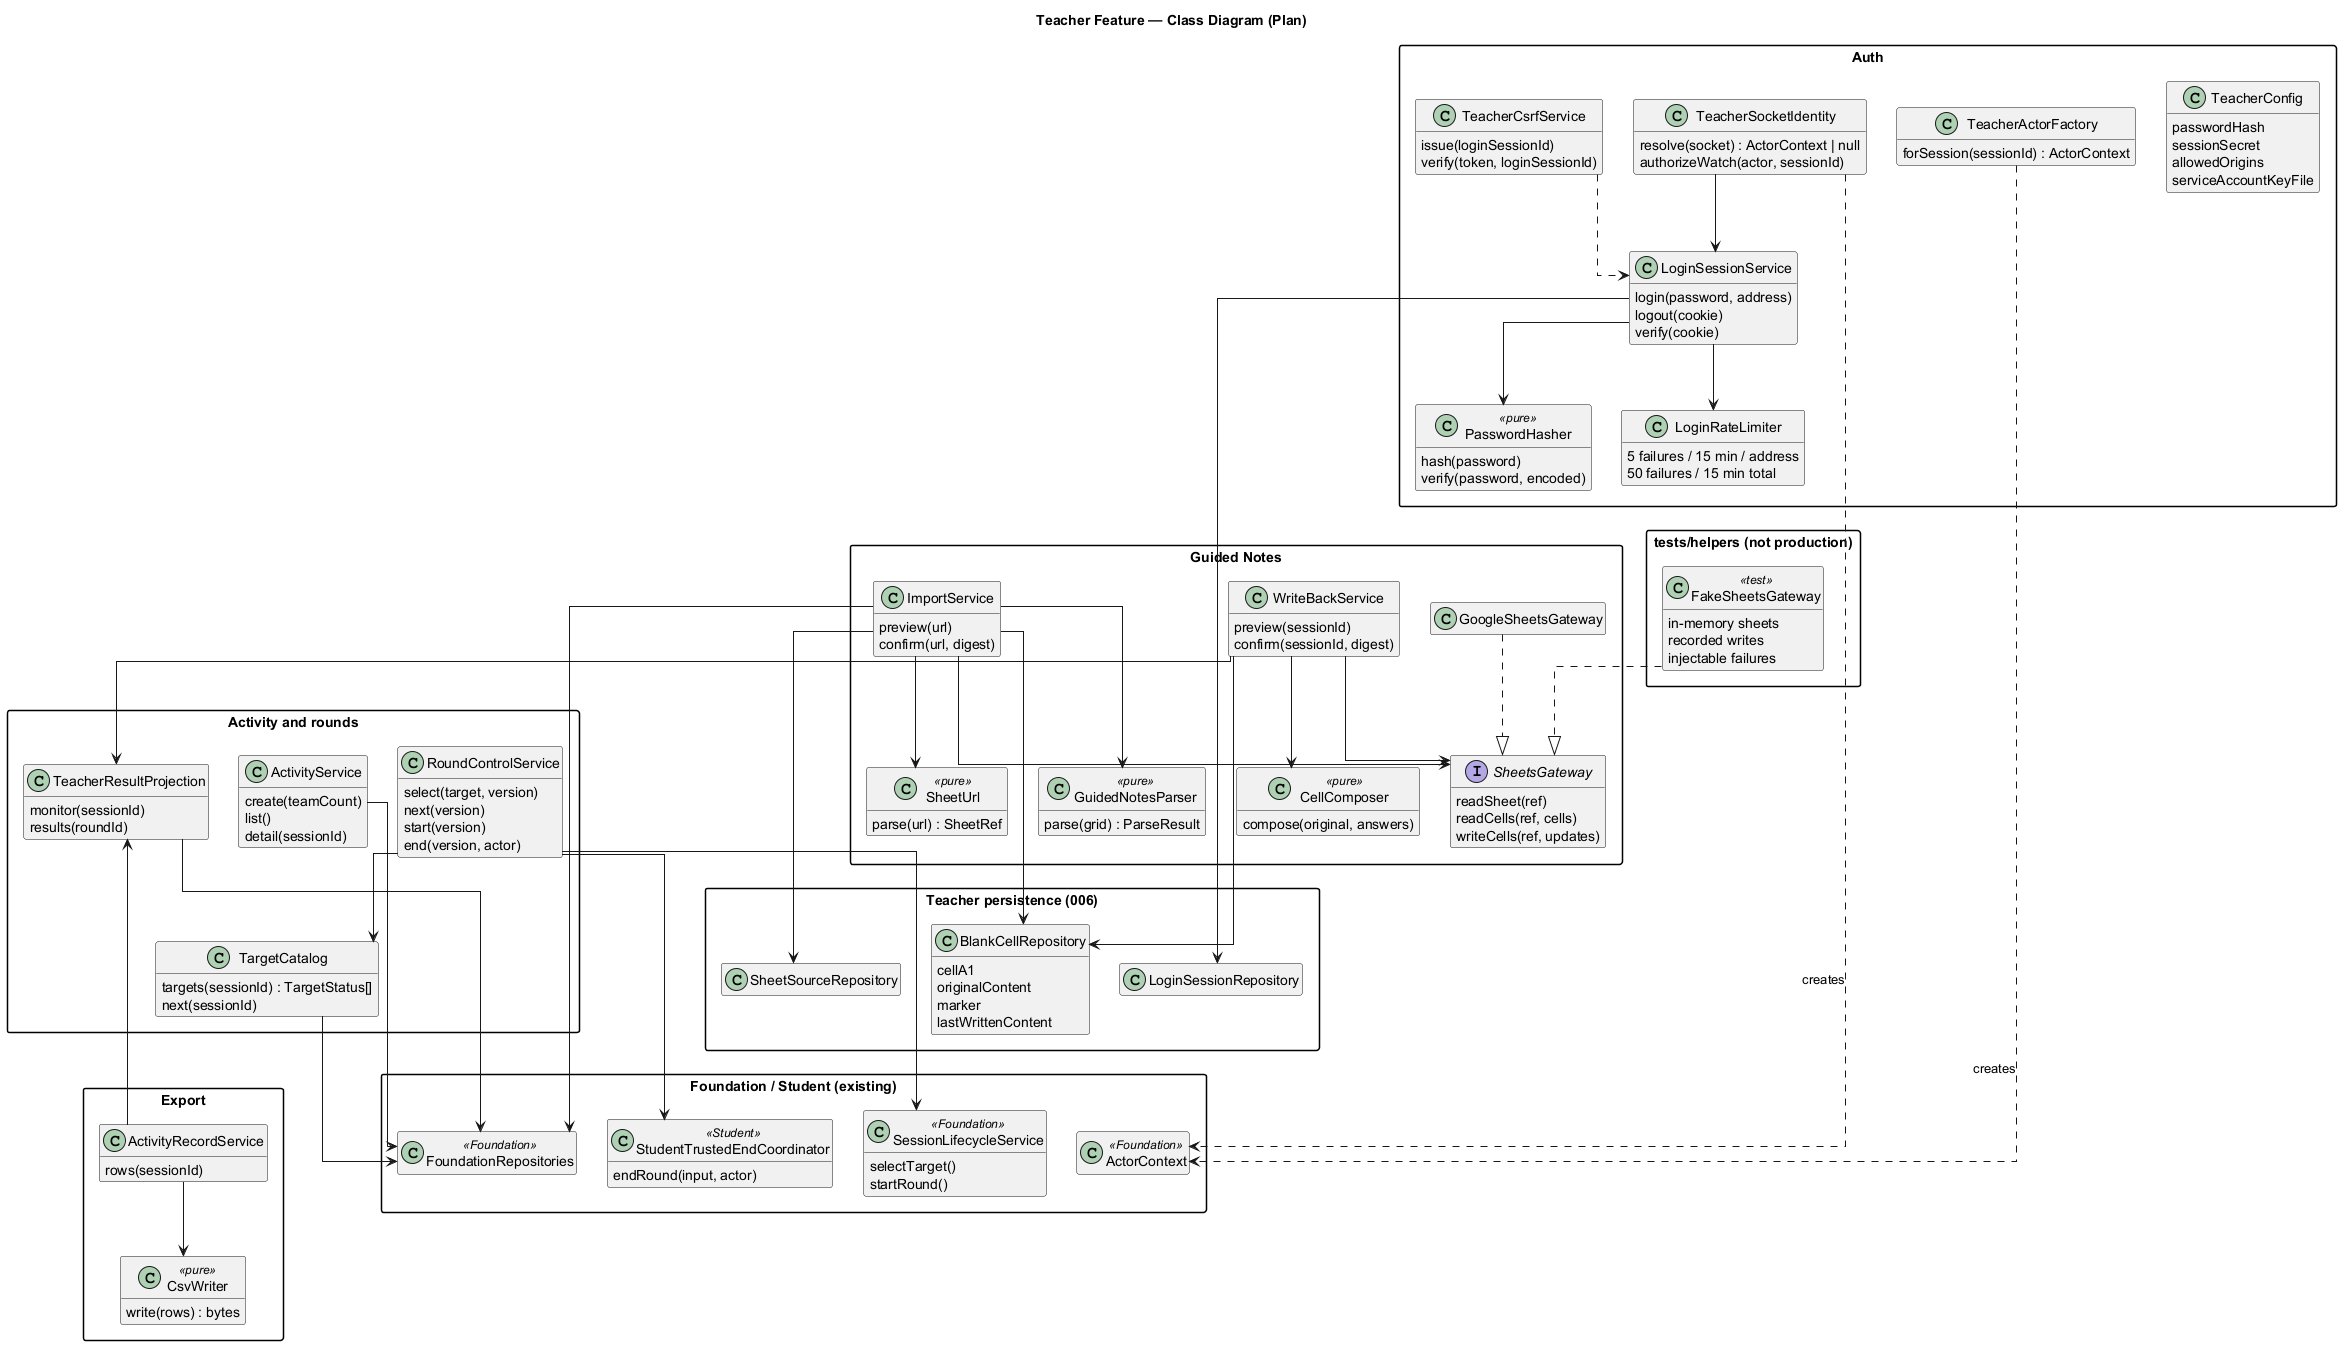

The diagram above was rendered by PlantUML. Its source (embedded in the PNG):
@startuml
title Teacher Feature — Class Diagram (Plan)
top to bottom direction
hide empty members
skinparam classAttributeIconSize 0
skinparam linetype ortho
skinparam nodesep 30
skinparam ranksep 60
skinparam packageStyle rectangle

package "Auth" {
  class TeacherConfig {
    passwordHash
    sessionSecret
    allowedOrigins
    serviceAccountKeyFile
  }
  class PasswordHasher <<pure>> {
    hash(password)
    verify(password, encoded)
  }
  class LoginRateLimiter {
    5 failures / 15 min / address
    50 failures / 15 min total
  }
  class LoginSessionService {
    login(password, address)
    logout(cookie)
    verify(cookie)
  }
  class TeacherCsrfService {
    issue(loginSessionId)
    verify(token, loginSessionId)
  }
  class TeacherActorFactory {
    forSession(sessionId) : ActorContext
  }
  class TeacherSocketIdentity {
    resolve(socket) : ActorContext | null
    authorizeWatch(actor, sessionId)
  }
}

package "Activity and rounds" {
  class ActivityService {
    create(teamCount)
    list()
    detail(sessionId)
  }
  class TargetCatalog {
    targets(sessionId) : TargetStatus[]
    next(sessionId)
  }
  class RoundControlService {
    select(target, version)
    next(version)
    start(version)
    end(version, actor)
  }
  class TeacherResultProjection {
    monitor(sessionId)
    results(roundId)
  }
}

package "Guided Notes" {
  class SheetUrl <<pure>> {
    parse(url) : SheetRef
  }
  class GuidedNotesParser <<pure>> {
    parse(grid) : ParseResult
  }
  class ImportService {
    preview(url)
    confirm(url, digest)
  }
  class CellComposer <<pure>> {
    compose(original, answers)
  }
  class WriteBackService {
    preview(sessionId)
    confirm(sessionId, digest)
  }
  interface SheetsGateway {
    readSheet(ref)
    readCells(ref, cells)
    writeCells(ref, updates)
  }
  class GoogleSheetsGateway
}

package "tests/helpers (not production)" {
  class FakeSheetsGateway <<test>> {
    in-memory sheets
    recorded writes
    injectable failures
  }
}

package "Export" {
  class ActivityRecordService {
    rows(sessionId)
  }
  class CsvWriter <<pure>> {
    write(rows) : bytes
  }
}

package "Teacher persistence (006)" {
  class LoginSessionRepository
  class SheetSourceRepository
  class BlankCellRepository {
    cellA1
    originalContent
    marker
    lastWrittenContent
  }
}

package "Foundation / Student (existing)" {
  class SessionLifecycleService <<Foundation>> {
    selectTarget()
    startRound()
  }
  class FoundationRepositories <<Foundation>>
  class ActorContext <<Foundation>>
  class StudentTrustedEndCoordinator <<Student>> {
    endRound(input, actor)
  }
}

LoginSessionService --> PasswordHasher
LoginSessionService --> LoginRateLimiter
LoginSessionService --> LoginSessionRepository
TeacherCsrfService ..> LoginSessionService
TeacherSocketIdentity --> LoginSessionService
TeacherActorFactory ..> ActorContext : creates
TeacherSocketIdentity ..> ActorContext : creates

ActivityService --> FoundationRepositories
TargetCatalog --> FoundationRepositories
RoundControlService --> TargetCatalog
RoundControlService --> SessionLifecycleService
RoundControlService --> StudentTrustedEndCoordinator
TeacherResultProjection --> FoundationRepositories

ImportService --> SheetUrl
ImportService --> GuidedNotesParser
ImportService --> SheetsGateway
ImportService --> FoundationRepositories
ImportService --> SheetSourceRepository
ImportService --> BlankCellRepository
WriteBackService --> CellComposer
WriteBackService --> SheetsGateway
WriteBackService --> BlankCellRepository
WriteBackService --> TeacherResultProjection
GoogleSheetsGateway ..|> SheetsGateway
FakeSheetsGateway ..|> SheetsGateway

ActivityRecordService --> TeacherResultProjection
ActivityRecordService --> CsvWriter

' Layout only: stack the packages in rows (Auth + rounds / Guided Notes + export / persistence + existing)
PasswordHasher -[hidden]down- ImportService
LoginRateLimiter -[hidden]down- WriteBackService
TargetCatalog -[hidden]down- ActivityRecordService
SheetUrl -[hidden]down- LoginSessionRepository
CellComposer -[hidden]down- SessionLifecycleService
@enduml